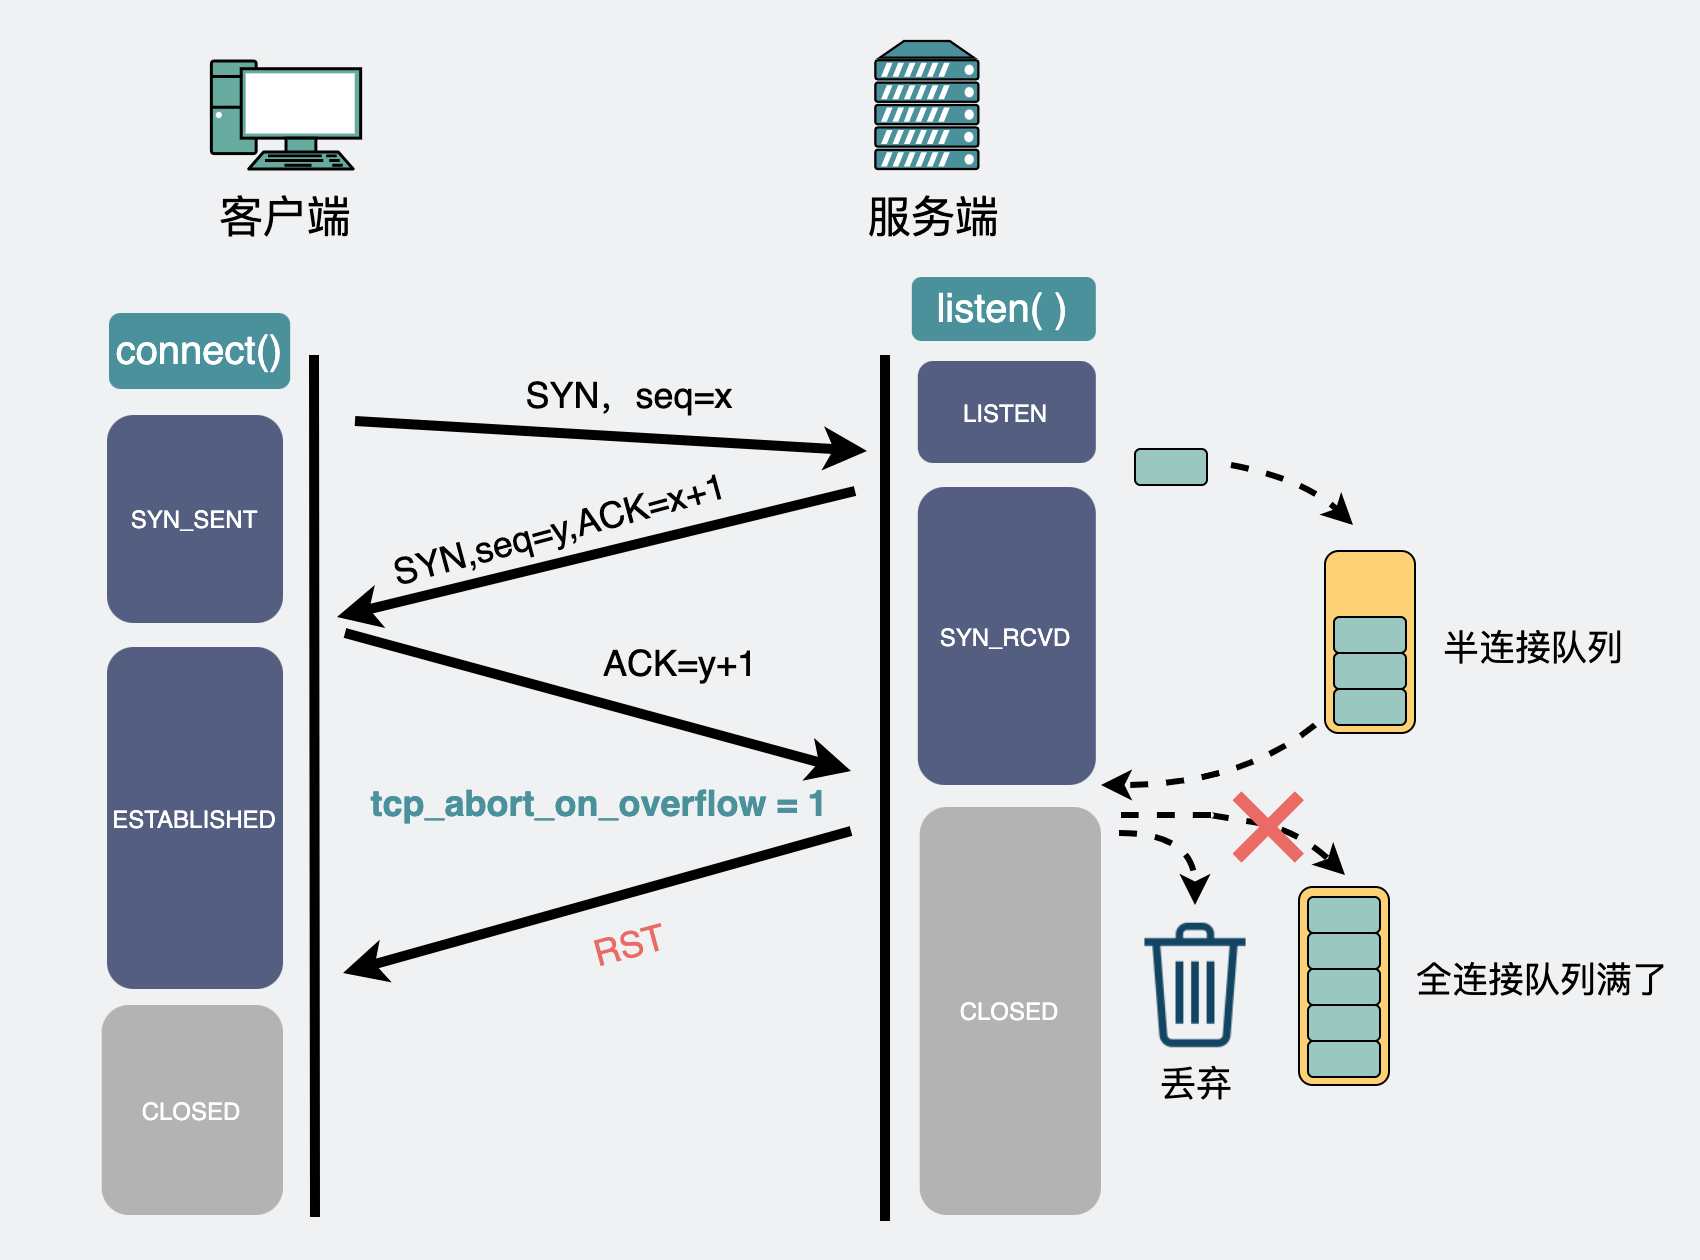

The diagram above was exported from draw.io. Its source (the exported page's mxGraphModel, read from the mxfile embedded in the PNG):
<mxGraphModel dx="946" dy="280" grid="0" gridSize="10" guides="1" tooltips="1" connect="1" arrows="1" fold="1" page="1" pageScale="1" pageWidth="850" pageHeight="210" background="#EFF1F3" math="0" shadow="0">
  <root>
    <mxCell id="0" />
    <mxCell id="1" parent="0" />
    <mxCell id="_KJd5dzx4qh3lxpyMWcO-2" value="" style="fontColor=#0066CC;verticalAlign=top;verticalLabelPosition=bottom;labelPosition=center;align=center;html=1;outlineConnect=0;gradientColor=none;gradientDirection=north;strokeWidth=2;shape=mxgraph.networks.pc;fillColor=#67AB9F;fontSize=30;" parent="1" vertex="1">
      <mxGeometry x="105.18" y="240" width="74.65" height="54" as="geometry" />
    </mxCell>
    <mxCell id="T-5VQnCJckOgUX1Wp16H-28" value="客户端" style="text;html=1;strokeColor=none;fillColor=none;align=center;verticalAlign=middle;whiteSpace=wrap;rounded=0;fontSize=22;" parent="1" vertex="1">
      <mxGeometry x="53" y="308" width="179" height="20" as="geometry" />
    </mxCell>
    <mxCell id="aH1-eks404bDhsACtXEq-2" value="" style="fontColor=#0066CC;verticalAlign=top;verticalLabelPosition=bottom;labelPosition=center;align=center;html=1;outlineConnect=0;gradientColor=none;gradientDirection=north;strokeWidth=2;shape=mxgraph.networks.server;fillColor=#4A919B;" parent="1" vertex="1">
      <mxGeometry x="437.18" y="230" width="51.5" height="64" as="geometry" />
    </mxCell>
    <mxCell id="aH1-eks404bDhsACtXEq-3" value="服务端" style="text;html=1;strokeColor=none;fillColor=none;align=center;verticalAlign=middle;whiteSpace=wrap;rounded=0;fontSize=22;" parent="1" vertex="1">
      <mxGeometry x="377" y="308" width="179" height="20" as="geometry" />
    </mxCell>
    <mxCell id="aH1-eks404bDhsACtXEq-7" value="" style="endArrow=none;html=1;strokeWidth=5;" parent="1" edge="1">
      <mxGeometry width="50" height="50" relative="1" as="geometry">
        <mxPoint x="157" y="818" as="sourcePoint" />
        <mxPoint x="156.5" y="387" as="targetPoint" />
      </mxGeometry>
    </mxCell>
    <mxCell id="aH1-eks404bDhsACtXEq-10" value="" style="endArrow=classic;html=1;strokeWidth=5;fontSize=20;" parent="1" edge="1">
      <mxGeometry width="50" height="50" relative="1" as="geometry">
        <mxPoint x="177" y="420" as="sourcePoint" />
        <mxPoint x="433" y="435" as="targetPoint" />
      </mxGeometry>
    </mxCell>
    <mxCell id="aH1-eks404bDhsACtXEq-11" value="&lt;font style=&quot;font-size: 18px&quot;&gt;SYN，seq=x&lt;/font&gt;" style="text;html=1;strokeColor=none;fillColor=none;align=center;verticalAlign=middle;whiteSpace=wrap;rounded=0;fontSize=20;" parent="1" vertex="1">
      <mxGeometry x="244" y="396" width="141" height="21" as="geometry" />
    </mxCell>
    <mxCell id="aH1-eks404bDhsACtXEq-12" value="" style="endArrow=none;html=1;strokeWidth=5;startArrow=classic;startFill=1;endFill=0;" parent="1" edge="1">
      <mxGeometry width="50" height="50" relative="1" as="geometry">
        <mxPoint x="168" y="518" as="sourcePoint" />
        <mxPoint x="427" y="455" as="targetPoint" />
      </mxGeometry>
    </mxCell>
    <mxCell id="aH1-eks404bDhsACtXEq-13" value="" style="endArrow=classic;html=1;strokeWidth=5;" parent="1" edge="1">
      <mxGeometry width="50" height="50" relative="1" as="geometry">
        <mxPoint x="172" y="526" as="sourcePoint" />
        <mxPoint x="425" y="595" as="targetPoint" />
      </mxGeometry>
    </mxCell>
    <mxCell id="aH1-eks404bDhsACtXEq-16" value="SYN_SENT" style="rounded=1;whiteSpace=wrap;html=1;dashed=1;strokeWidth=3;fillColor=#535E80;strokeColor=none;fontColor=#FFFFFF;" parent="1" vertex="1">
      <mxGeometry x="53" y="417" width="88" height="104" as="geometry" />
    </mxCell>
    <mxCell id="aH1-eks404bDhsACtXEq-17" value="LISTEN" style="rounded=1;whiteSpace=wrap;html=1;dashed=1;strokeWidth=3;strokeColor=none;fillColor=#535E80;fontColor=#FFFFFF;" parent="1" vertex="1">
      <mxGeometry x="458.41" y="390" width="89" height="51" as="geometry" />
    </mxCell>
    <mxCell id="aH1-eks404bDhsACtXEq-18" value="&lt;span&gt;SYN_RCVD&lt;/span&gt;" style="rounded=1;whiteSpace=wrap;html=1;dashed=1;strokeWidth=3;fontColor=#FFFFFF;fillColor=#535E80;strokeColor=none;" parent="1" vertex="1">
      <mxGeometry x="458.41" y="453" width="89" height="149" as="geometry" />
    </mxCell>
    <mxCell id="aH1-eks404bDhsACtXEq-19" value="CLOSED" style="rounded=1;whiteSpace=wrap;html=1;dashed=1;strokeWidth=3;strokeColor=none;fillColor=#B3B3B3;fontColor=#FFFFFF;" parent="1" vertex="1">
      <mxGeometry x="459.35" y="613" width="90.65" height="204" as="geometry" />
    </mxCell>
    <mxCell id="aH1-eks404bDhsACtXEq-21" value="ESTABLISHED" style="rounded=1;whiteSpace=wrap;html=1;dashed=1;strokeWidth=3;fillColor=#535E80;strokeColor=none;fontColor=#FFFFFF;" parent="1" vertex="1">
      <mxGeometry x="53" y="533" width="88" height="171" as="geometry" />
    </mxCell>
    <mxCell id="aH1-eks404bDhsACtXEq-22" value="&lt;font style=&quot;font-size: 18px&quot;&gt;SYN,seq=y,ACK=x+1&lt;/font&gt;" style="text;html=1;strokeColor=none;fillColor=none;align=center;verticalAlign=middle;whiteSpace=wrap;rounded=0;fontSize=20;rotation=-15;" parent="1" vertex="1">
      <mxGeometry x="144.59" y="457.92" width="269" height="32" as="geometry" />
    </mxCell>
    <mxCell id="aH1-eks404bDhsACtXEq-23" value="&lt;font style=&quot;font-size: 18px&quot;&gt;ACK=y+1&lt;/font&gt;" style="text;html=1;strokeColor=none;fillColor=none;align=center;verticalAlign=middle;whiteSpace=wrap;rounded=0;dashed=1;fontSize=20;rotation=0;" parent="1" vertex="1">
      <mxGeometry x="274" y="531" width="132" height="20" as="geometry" />
    </mxCell>
    <mxCell id="YXoqQ_mGJv7HDvLP6CB5-1" value="" style="endArrow=none;html=1;strokeWidth=5;" parent="1" edge="1">
      <mxGeometry width="50" height="50" relative="1" as="geometry">
        <mxPoint x="442" y="820" as="sourcePoint" />
        <mxPoint x="442.0000000000001" y="387" as="targetPoint" />
      </mxGeometry>
    </mxCell>
    <mxCell id="BaweCPi1VYB0Lv0gbQKf-2" value="" style="rounded=1;whiteSpace=wrap;html=1;fillColor=#FDD276;" parent="1" vertex="1">
      <mxGeometry x="662" y="485" width="45" height="91" as="geometry" />
    </mxCell>
    <mxCell id="BaweCPi1VYB0Lv0gbQKf-3" value="&lt;span style=&quot;font-size: 20px&quot;&gt;connect()&lt;/span&gt;" style="rounded=1;whiteSpace=wrap;html=1;strokeColor=none;fillColor=#4A919B;fontColor=#FFFFFF;" parent="1" vertex="1">
      <mxGeometry x="54" y="366" width="90.59" height="38" as="geometry" />
    </mxCell>
    <mxCell id="BaweCPi1VYB0Lv0gbQKf-4" value="&lt;span style=&quot;font-size: 20px&quot;&gt;listen( )&lt;/span&gt;" style="rounded=1;whiteSpace=wrap;html=1;strokeColor=none;fontColor=#FFFFFF;fillColor=#4A919B;" parent="1" vertex="1">
      <mxGeometry x="455.41" y="348" width="92" height="32" as="geometry" />
    </mxCell>
    <mxCell id="BaweCPi1VYB0Lv0gbQKf-11" value="&lt;font style=&quot;font-size: 18px&quot;&gt;半连接队列&lt;/font&gt;" style="text;html=1;strokeColor=none;fillColor=none;align=center;verticalAlign=middle;whiteSpace=wrap;rounded=0;" parent="1" vertex="1">
      <mxGeometry x="716" y="514" width="101" height="38" as="geometry" />
    </mxCell>
    <mxCell id="BaweCPi1VYB0Lv0gbQKf-12" value="" style="rounded=1;whiteSpace=wrap;html=1;fillColor=#9AC7BF;" parent="1" vertex="1">
      <mxGeometry x="567" y="434" width="36" height="18" as="geometry" />
    </mxCell>
    <mxCell id="BaweCPi1VYB0Lv0gbQKf-19" value="&lt;font style=&quot;font-size: 18px&quot;&gt;全连接队列满了&lt;/font&gt;" style="text;html=1;strokeColor=none;fillColor=none;align=center;verticalAlign=middle;whiteSpace=wrap;rounded=0;" parent="1" vertex="1">
      <mxGeometry x="705" y="676" width="131.5" height="45" as="geometry" />
    </mxCell>
    <mxCell id="BaweCPi1VYB0Lv0gbQKf-24" value="" style="rounded=1;whiteSpace=wrap;html=1;fillColor=#9AC7BF;" parent="1" vertex="1">
      <mxGeometry x="666.5" y="536" width="36" height="18" as="geometry" />
    </mxCell>
    <mxCell id="BaweCPi1VYB0Lv0gbQKf-25" value="" style="rounded=1;whiteSpace=wrap;html=1;fillColor=#9AC7BF;" parent="1" vertex="1">
      <mxGeometry x="666.5" y="554" width="36" height="18" as="geometry" />
    </mxCell>
    <mxCell id="BaweCPi1VYB0Lv0gbQKf-26" value="" style="rounded=1;whiteSpace=wrap;html=1;fillColor=#9AC7BF;" parent="1" vertex="1">
      <mxGeometry x="666.5" y="518" width="36" height="18" as="geometry" />
    </mxCell>
    <mxCell id="BaweCPi1VYB0Lv0gbQKf-27" value="" style="rounded=1;whiteSpace=wrap;html=1;fillColor=#FDD276;" parent="1" vertex="1">
      <mxGeometry x="649" y="653" width="45" height="99" as="geometry" />
    </mxCell>
    <mxCell id="BaweCPi1VYB0Lv0gbQKf-28" value="" style="rounded=1;whiteSpace=wrap;html=1;fillColor=#9AC7BF;" parent="1" vertex="1">
      <mxGeometry x="653.5" y="712" width="36" height="18" as="geometry" />
    </mxCell>
    <mxCell id="BaweCPi1VYB0Lv0gbQKf-29" value="" style="rounded=1;whiteSpace=wrap;html=1;fillColor=#9AC7BF;" parent="1" vertex="1">
      <mxGeometry x="653.5" y="730" width="36" height="18" as="geometry" />
    </mxCell>
    <mxCell id="BaweCPi1VYB0Lv0gbQKf-30" value="" style="rounded=1;whiteSpace=wrap;html=1;fillColor=#9AC7BF;" parent="1" vertex="1">
      <mxGeometry x="653.5" y="694" width="36" height="18" as="geometry" />
    </mxCell>
    <mxCell id="BaweCPi1VYB0Lv0gbQKf-31" value="" style="curved=1;endArrow=classic;html=1;fontColor=#4A919B;dashed=1;strokeWidth=3;" parent="1" edge="1">
      <mxGeometry width="50" height="50" relative="1" as="geometry">
        <mxPoint x="615" y="442" as="sourcePoint" />
        <mxPoint x="676" y="472" as="targetPoint" />
        <Array as="points">
          <mxPoint x="652" y="449" />
        </Array>
      </mxGeometry>
    </mxCell>
    <mxCell id="BaweCPi1VYB0Lv0gbQKf-32" value="" style="curved=1;endArrow=classic;html=1;fontColor=#4A919B;dashed=1;strokeWidth=3;" parent="1" edge="1">
      <mxGeometry width="50" height="50" relative="1" as="geometry">
        <mxPoint x="657" y="572" as="sourcePoint" />
        <mxPoint x="550" y="602" as="targetPoint" />
        <Array as="points">
          <mxPoint x="620" y="602" />
        </Array>
      </mxGeometry>
    </mxCell>
    <mxCell id="BaweCPi1VYB0Lv0gbQKf-33" value="" style="curved=1;endArrow=classic;html=1;fontColor=#4A919B;dashed=1;strokeWidth=3;startArrow=none;" parent="1" source="dOUxqFNZoSfjkNwmnfaH-1" edge="1">
      <mxGeometry width="50" height="50" relative="1" as="geometry">
        <mxPoint x="560" y="617" as="sourcePoint" />
        <mxPoint x="672" y="647" as="targetPoint" />
        <Array as="points">
          <mxPoint x="604" y="617" />
          <mxPoint x="648" y="624" />
        </Array>
      </mxGeometry>
    </mxCell>
    <mxCell id="kT2YiUsaQigxX_9JWRbZ-1" value="" style="rounded=1;whiteSpace=wrap;html=1;fillColor=#9AC7BF;" parent="1" vertex="1">
      <mxGeometry x="653.5" y="676" width="36" height="18" as="geometry" />
    </mxCell>
    <mxCell id="kT2YiUsaQigxX_9JWRbZ-2" value="" style="rounded=1;whiteSpace=wrap;html=1;fillColor=#9AC7BF;" parent="1" vertex="1">
      <mxGeometry x="653.5" y="658" width="36" height="18" as="geometry" />
    </mxCell>
    <mxCell id="dOUxqFNZoSfjkNwmnfaH-1" value="&lt;font style=&quot;font-size: 72px&quot; color=&quot;#ea6b66&quot;&gt;×&lt;/font&gt;" style="text;html=1;strokeColor=none;fillColor=none;align=center;verticalAlign=middle;whiteSpace=wrap;rounded=0;" parent="1" vertex="1">
      <mxGeometry x="605" y="587" width="57" height="60" as="geometry" />
    </mxCell>
    <mxCell id="dOUxqFNZoSfjkNwmnfaH-2" value="" style="curved=1;endArrow=none;html=1;fontColor=#4A919B;dashed=1;strokeWidth=3;" parent="1" target="dOUxqFNZoSfjkNwmnfaH-1" edge="1">
      <mxGeometry width="50" height="50" relative="1" as="geometry">
        <mxPoint x="560" y="617" as="sourcePoint" />
        <mxPoint x="672" y="647" as="targetPoint" />
        <Array as="points" />
      </mxGeometry>
    </mxCell>
    <mxCell id="dOUxqFNZoSfjkNwmnfaH-8" value="" style="shape=image;html=1;verticalAlign=top;verticalLabelPosition=bottom;labelBackgroundColor=#ffffff;imageAspect=0;aspect=fixed;image=https://cdn4.iconfinder.com/data/icons/evil-icons-user-interface/64/basket-128.png" parent="1" vertex="1">
      <mxGeometry x="556" y="661" width="83" height="83" as="geometry" />
    </mxCell>
    <mxCell id="dOUxqFNZoSfjkNwmnfaH-9" value="" style="curved=1;endArrow=classic;html=1;fontColor=#4A919B;dashed=1;strokeWidth=3;startArrow=none;" parent="1" edge="1">
      <mxGeometry width="50" height="50" relative="1" as="geometry">
        <mxPoint x="559" y="626" as="sourcePoint" />
        <mxPoint x="597" y="662" as="targetPoint" />
        <Array as="points">
          <mxPoint x="597" y="626" />
        </Array>
      </mxGeometry>
    </mxCell>
    <mxCell id="dOUxqFNZoSfjkNwmnfaH-10" value="&lt;font style=&quot;font-size: 18px&quot;&gt;丢弃&lt;/font&gt;" style="text;html=1;strokeColor=none;fillColor=none;align=center;verticalAlign=middle;whiteSpace=wrap;rounded=0;" parent="1" vertex="1">
      <mxGeometry x="577.5" y="741" width="40" height="20" as="geometry" />
    </mxCell>
    <mxCell id="dOUxqFNZoSfjkNwmnfaH-12" value="&lt;font style=&quot;font-size: 18px&quot; color=&quot;#4a919b&quot;&gt;&lt;b&gt;tcp_abort_on_overflow = 1&lt;/b&gt;&lt;/font&gt;" style="text;html=1;strokeColor=none;fillColor=none;align=center;verticalAlign=middle;whiteSpace=wrap;rounded=0;" parent="1" vertex="1">
      <mxGeometry x="169" y="592" width="261" height="38" as="geometry" />
    </mxCell>
    <mxCell id="dOUxqFNZoSfjkNwmnfaH-13" value="&lt;span style=&quot;font-size: 18px&quot;&gt;&lt;font color=&quot;#ea6b66&quot;&gt;RST&lt;/font&gt;&lt;/span&gt;" style="text;html=1;strokeColor=none;fillColor=none;align=center;verticalAlign=middle;whiteSpace=wrap;rounded=0;fontSize=20;rotation=-15;" parent="1" vertex="1">
      <mxGeometry x="180" y="666" width="269" height="32" as="geometry" />
    </mxCell>
    <mxCell id="dOUxqFNZoSfjkNwmnfaH-14" value="" style="endArrow=none;html=1;strokeWidth=5;startArrow=classic;startFill=1;endFill=0;" parent="1" edge="1">
      <mxGeometry width="50" height="50" relative="1" as="geometry">
        <mxPoint x="171" y="696" as="sourcePoint" />
        <mxPoint x="425" y="625" as="targetPoint" />
      </mxGeometry>
    </mxCell>
    <mxCell id="mKdopMysPirwUu22-39x-1" value="CLOSED" style="rounded=1;whiteSpace=wrap;html=1;dashed=1;strokeWidth=3;strokeColor=none;fillColor=#B3B3B3;fontColor=#FFFFFF;" vertex="1" parent="1">
      <mxGeometry x="50.35" y="712" width="90.65" height="105" as="geometry" />
    </mxCell>
  </root>
</mxGraphModel>